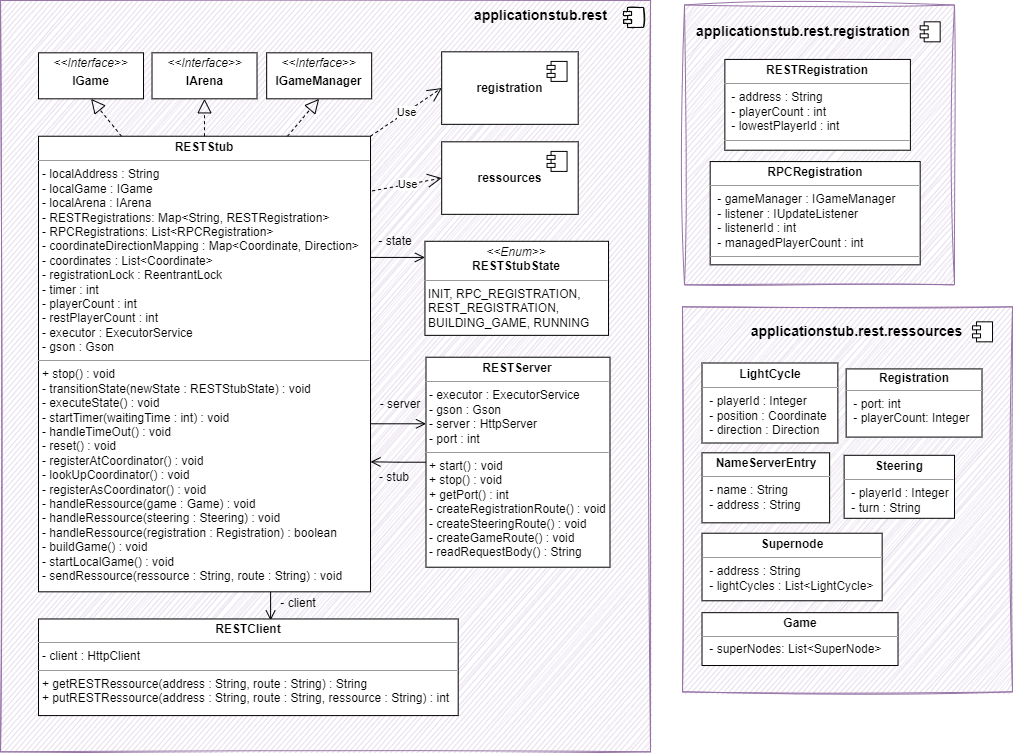

The diagram above was exported from draw.io. Its source (the exported page's mxGraphModel, read from the mxfile embedded in the PNG):
<mxGraphModel dx="6184" dy="2179" grid="1" gridSize="10" guides="1" tooltips="1" connect="1" arrows="1" fold="1" page="1" pageScale="1" pageWidth="827" pageHeight="1169" math="0" shadow="0">
  <root>
    <mxCell id="0" />
    <mxCell id="1" parent="0" />
    <mxCell id="2" value="" style="html=1;dropTarget=0;sketch=1;fillColor=#e1d5e7;strokeColor=#9673a6;" vertex="1" parent="1">
      <mxGeometry x="-2406.98" y="310" width="650" height="751.32" as="geometry" />
    </mxCell>
    <mxCell id="3" value="" style="shape=module;jettyWidth=8;jettyHeight=4;sketch=1;" vertex="1" parent="2">
      <mxGeometry x="1" width="20" height="20" relative="1" as="geometry">
        <mxPoint x="-27" y="7" as="offset" />
      </mxGeometry>
    </mxCell>
    <mxCell id="4" style="edgeStyle=orthogonalEdgeStyle;rounded=0;orthogonalLoop=1;jettySize=auto;html=1;exitX=0.25;exitY=1;exitDx=0;exitDy=0;entryX=0.553;entryY=0.016;entryDx=0;entryDy=0;entryPerimeter=0;endArrow=open;endFill=0;endSize=8;" edge="1" target="18" parent="1">
      <mxGeometry relative="1" as="geometry">
        <mxPoint x="-2321.0099999999993" y="794.8000000000002" as="sourcePoint" />
      </mxGeometry>
    </mxCell>
    <mxCell id="5" style="edgeStyle=orthogonalEdgeStyle;rounded=0;orthogonalLoop=1;jettySize=auto;html=1;exitX=0.998;exitY=0.266;exitDx=0;exitDy=0;endArrow=open;endFill=0;endSize=8;exitPerimeter=0;" edge="1" source="7" target="42" parent="1">
      <mxGeometry relative="1" as="geometry">
        <mxPoint x="-2155.01" y="794.7999999999997" as="sourcePoint" />
        <Array as="points">
          <mxPoint x="-2037.98" y="568.3199999999999" />
        </Array>
      </mxGeometry>
    </mxCell>
    <mxCell id="6" style="edgeStyle=orthogonalEdgeStyle;rounded=0;orthogonalLoop=1;jettySize=auto;html=1;exitX=1;exitY=0.75;exitDx=0;exitDy=0;endArrow=open;endFill=0;endSize=8;" edge="1" source="7" target="17" parent="1">
      <mxGeometry relative="1" as="geometry">
        <Array as="points">
          <mxPoint x="-2036.98" y="733.3199999999999" />
        </Array>
      </mxGeometry>
    </mxCell>
    <mxCell id="7" value="&lt;p style=&quot;margin:0px;margin-top:4px;text-align:center;&quot;&gt;&lt;b&gt;RESTStub&lt;/b&gt;&lt;/p&gt;&lt;hr size=&quot;1&quot;&gt;&lt;p style=&quot;margin:0px;margin-left:4px;&quot;&gt;&lt;font style=&quot;font-size: 12px;&quot;&gt;- localAddress : String&lt;/font&gt;&lt;/p&gt;&lt;p style=&quot;margin:0px;margin-left:4px;&quot;&gt;&lt;font style=&quot;font-size: 12px;&quot;&gt;- localGame : IGame&lt;/font&gt;&lt;/p&gt;&lt;p style=&quot;margin:0px;margin-left:4px;&quot;&gt;&lt;font style=&quot;font-size: 12px;&quot;&gt;- localArena : IArena&lt;/font&gt;&lt;/p&gt;&lt;p style=&quot;margin:0px;margin-left:4px;&quot;&gt;&lt;font style=&quot;font-size: 12px;&quot;&gt;- RESTRegistrations: Map&amp;lt;String, RESTRegistration&amp;gt;&lt;/font&gt;&lt;/p&gt;&lt;p style=&quot;margin:0px;margin-left:4px;&quot;&gt;- RPCRegistrations: List&amp;lt;RPCRegistration&amp;gt;&lt;/p&gt;&lt;p style=&quot;border-color: var(--border-color); margin: 0px 0px 0px 4px;&quot;&gt;- coordinateDirectionMapping : Map&amp;lt;Coordinate, Direction&amp;gt;&lt;/p&gt;&lt;p style=&quot;border-color: var(--border-color); margin: 0px 0px 0px 4px;&quot;&gt;- coordinates : List&amp;lt;Coordinate&amp;gt;&lt;/p&gt;&lt;p style=&quot;margin:0px;margin-left:4px;&quot;&gt;- registrationLock : ReentrantLock&lt;/p&gt;&lt;p style=&quot;margin:0px;margin-left:4px;&quot;&gt;- timer : int&lt;/p&gt;&lt;p style=&quot;margin:0px;margin-left:4px;&quot;&gt;- playerCount : int&lt;/p&gt;&lt;p style=&quot;margin:0px;margin-left:4px;&quot;&gt;- restPlayerCount : int&lt;/p&gt;&lt;p style=&quot;margin:0px;margin-left:4px;&quot;&gt;- executor : ExecutorService&lt;/p&gt;&lt;p style=&quot;margin:0px;margin-left:4px;&quot;&gt;- gson : Gson&lt;/p&gt;&lt;hr size=&quot;1&quot;&gt;&lt;p style=&quot;margin: 0px 0px 0px 4px;&quot;&gt;+ stop() : void&lt;/p&gt;&lt;p style=&quot;margin: 0px 0px 0px 4px;&quot;&gt;- transitionState(newState : RESTStubState) : void&lt;/p&gt;&lt;p style=&quot;margin: 0px 0px 0px 4px;&quot;&gt;- executeState() : void&lt;/p&gt;&lt;p style=&quot;margin: 0px 0px 0px 4px;&quot;&gt;- startTimer(waitingTime : int) : void&lt;/p&gt;&lt;p style=&quot;margin: 0px 0px 0px 4px;&quot;&gt;- handleTimeOut() : void&lt;/p&gt;&lt;p style=&quot;margin: 0px 0px 0px 4px;&quot;&gt;- reset() : void&lt;/p&gt;&lt;p style=&quot;margin: 0px 0px 0px 4px;&quot;&gt;- registerAtCoordinator() : void&lt;/p&gt;&lt;p style=&quot;margin: 0px 0px 0px 4px;&quot;&gt;- lookUpCoordinator() : void&lt;/p&gt;&lt;p style=&quot;margin: 0px 0px 0px 4px;&quot;&gt;- registerAsCoordinator() : void&lt;/p&gt;&lt;p style=&quot;margin: 0px 0px 0px 4px;&quot;&gt;- handleRessource(game : Game) : void&lt;/p&gt;&lt;p style=&quot;margin: 0px 0px 0px 4px;&quot;&gt;- handleRessource(steering : Steering) : void&lt;/p&gt;&lt;p style=&quot;margin: 0px 0px 0px 4px;&quot;&gt;- handleRessource(registration : Registration) : boolean&lt;/p&gt;&lt;p style=&quot;margin: 0px 0px 0px 4px;&quot;&gt;- buildGame() : void&lt;/p&gt;&lt;p style=&quot;margin: 0px 0px 0px 4px;&quot;&gt;- startLocalGame() : void&lt;/p&gt;&lt;p style=&quot;margin: 0px 0px 0px 4px;&quot;&gt;- sendRessource(ressource : String, route : String) : void&lt;/p&gt;&lt;p style=&quot;margin:0px;margin-left:4px;&quot;&gt;&lt;br&gt;&lt;/p&gt;&lt;p style=&quot;margin:0px;margin-left:4px;&quot;&gt;&lt;br&gt;&lt;/p&gt;&lt;div style=&quot;padding: 0px; margin: 0px;&quot;&gt;&lt;br style=&quot;padding: 0px; margin: 0px;&quot;&gt;&lt;/div&gt;" style="verticalAlign=top;align=left;overflow=fill;fontSize=12;fontFamily=Helvetica;html=1;sketch=0;fillColor=default;" vertex="1" parent="1">
      <mxGeometry x="-2368.98" y="445.73" width="332" height="455.59" as="geometry" />
    </mxCell>
    <mxCell id="8" value="&lt;p style=&quot;margin:0px;margin-top:4px;text-align:center;&quot;&gt;&lt;i&gt;&amp;lt;&amp;lt;Interface&lt;/i&gt;&lt;i style=&quot;background-color: initial;&quot;&gt;&amp;gt;&amp;gt;&lt;/i&gt;&lt;/p&gt;&lt;p style=&quot;margin:0px;margin-top:4px;text-align:center;&quot;&gt;&lt;b&gt;IArena&lt;/b&gt;&lt;/p&gt;&lt;p style=&quot;margin: 0px 0px 0px 4px;&quot;&gt;&lt;br&gt;&lt;/p&gt;&lt;p style=&quot;margin: 0px 0px 0px 4px;&quot;&gt;&lt;br&gt;&lt;/p&gt;" style="verticalAlign=top;align=left;overflow=fill;fontSize=12;fontFamily=Helvetica;html=1;" vertex="1" parent="1">
      <mxGeometry x="-2255.48" y="362.3199999999999" width="105" height="46" as="geometry" />
    </mxCell>
    <mxCell id="9" value="&lt;p style=&quot;margin:0px;margin-top:4px;text-align:center;&quot;&gt;&lt;i&gt;&amp;lt;&amp;lt;Interface&lt;/i&gt;&lt;i style=&quot;background-color: initial;&quot;&gt;&amp;gt;&amp;gt;&lt;/i&gt;&lt;/p&gt;&lt;p style=&quot;margin:0px;margin-top:4px;text-align:center;&quot;&gt;&lt;b&gt;IGameManager&lt;/b&gt;&lt;/p&gt;&lt;p style=&quot;margin: 0px 0px 0px 4px;&quot;&gt;&lt;br&gt;&lt;/p&gt;&lt;p style=&quot;margin: 0px 0px 0px 4px;&quot;&gt;&lt;br&gt;&lt;/p&gt;" style="verticalAlign=top;align=left;overflow=fill;fontSize=12;fontFamily=Helvetica;html=1;" vertex="1" parent="1">
      <mxGeometry x="-2140.84" y="362.3199999999999" width="105" height="46" as="geometry" />
    </mxCell>
    <mxCell id="10" value="&lt;p style=&quot;margin:0px;margin-top:4px;text-align:center;&quot;&gt;&lt;i&gt;&amp;lt;&amp;lt;Interface&lt;/i&gt;&lt;i style=&quot;background-color: initial;&quot;&gt;&amp;gt;&amp;gt;&lt;/i&gt;&lt;/p&gt;&lt;p style=&quot;margin:0px;margin-top:4px;text-align:center;&quot;&gt;&lt;b&gt;IGame&lt;/b&gt;&lt;/p&gt;&lt;p style=&quot;margin: 0px 0px 0px 4px;&quot;&gt;&lt;br&gt;&lt;/p&gt;&lt;p style=&quot;margin: 0px 0px 0px 4px;&quot;&gt;&lt;br&gt;&lt;/p&gt;" style="verticalAlign=top;align=left;overflow=fill;fontSize=12;fontFamily=Helvetica;html=1;" vertex="1" parent="1">
      <mxGeometry x="-2368.98" y="362.31999999999994" width="105" height="46" as="geometry" />
    </mxCell>
    <mxCell id="11" value="&lt;span style=&quot;font-size: 14px;&quot;&gt;&lt;b&gt;applicationstub.rest&lt;/b&gt;&lt;/span&gt;" style="text;html=1;strokeColor=none;fillColor=none;align=center;verticalAlign=middle;whiteSpace=wrap;rounded=0;sketch=1;" vertex="1" parent="1">
      <mxGeometry x="-1893.8" y="310.00000000000074" width="55" height="30" as="geometry" />
    </mxCell>
    <mxCell id="12" value="Use" style="endArrow=open;endSize=12;dashed=1;html=1;rounded=0;entryX=0;entryY=0.5;entryDx=0;entryDy=0;exitX=1;exitY=0;exitDx=0;exitDy=0;" edge="1" source="7" target="34" parent="1">
      <mxGeometry width="160" relative="1" as="geometry">
        <mxPoint x="-2266.98" y="681.3199999999999" as="sourcePoint" />
        <mxPoint x="-2035.5400000000004" y="527.9999999999998" as="targetPoint" />
      </mxGeometry>
    </mxCell>
    <mxCell id="13" value="" style="endArrow=block;dashed=1;endFill=0;endSize=12;html=1;rounded=0;exitX=0.25;exitY=0;exitDx=0;exitDy=0;entryX=0.5;entryY=1;entryDx=0;entryDy=0;" edge="1" source="7" target="10" parent="1">
      <mxGeometry width="160" relative="1" as="geometry">
        <mxPoint x="-2306.98" y="671.3199999999999" as="sourcePoint" />
        <mxPoint x="-2146.98" y="671.3199999999999" as="targetPoint" />
      </mxGeometry>
    </mxCell>
    <mxCell id="14" value="" style="endArrow=block;dashed=1;endFill=0;endSize=12;html=1;rounded=0;exitX=0.5;exitY=0;exitDx=0;exitDy=0;entryX=0.5;entryY=1;entryDx=0;entryDy=0;" edge="1" source="7" target="8" parent="1">
      <mxGeometry width="160" relative="1" as="geometry">
        <mxPoint x="-2216.98" y="641.3199999999999" as="sourcePoint" />
        <mxPoint x="-2056.98" y="641.3199999999999" as="targetPoint" />
      </mxGeometry>
    </mxCell>
    <mxCell id="15" value="" style="endArrow=block;dashed=1;endFill=0;endSize=12;html=1;rounded=0;exitX=0.75;exitY=0;exitDx=0;exitDy=0;entryX=0.5;entryY=1;entryDx=0;entryDy=0;" edge="1" source="7" target="9" parent="1">
      <mxGeometry width="160" relative="1" as="geometry">
        <mxPoint x="-2206.98" y="681.3199999999999" as="sourcePoint" />
        <mxPoint x="-2046.98" y="681.3199999999999" as="targetPoint" />
      </mxGeometry>
    </mxCell>
    <mxCell id="16" style="edgeStyle=orthogonalEdgeStyle;rounded=0;sketch=0;orthogonalLoop=1;jettySize=auto;html=1;exitX=0;exitY=0.5;exitDx=0;exitDy=0;endArrow=open;endFill=0;endSize=8;" edge="1" source="17" parent="1">
      <mxGeometry relative="1" as="geometry">
        <mxPoint x="-2036.9799999999996" y="771.3199999999997" as="targetPoint" />
      </mxGeometry>
    </mxCell>
    <mxCell id="17" value="&lt;p style=&quot;margin:0px;margin-top:4px;text-align:center;&quot;&gt;&lt;b&gt;RESTServer&lt;/b&gt;&lt;/p&gt;&lt;hr size=&quot;1&quot;&gt;&lt;p style=&quot;margin:0px;margin-left:4px;&quot;&gt;&lt;font style=&quot;font-size: 12px;&quot;&gt;- executor : ExecutorService&lt;br&gt;&lt;/font&gt;&lt;/p&gt;&lt;p style=&quot;margin:0px;margin-left:4px;&quot;&gt;- gson : Gson&lt;/p&gt;&lt;p style=&quot;margin:0px;margin-left:4px;&quot;&gt;- server : HttpServer&lt;/p&gt;&lt;p style=&quot;margin:0px;margin-left:4px;&quot;&gt;- port : int&lt;/p&gt;&lt;hr size=&quot;1&quot;&gt;&lt;p style=&quot;margin: 0px 0px 0px 4px;&quot;&gt;&lt;span style=&quot;background-color: initial;&quot;&gt;+ start() : void&lt;/span&gt;&lt;br&gt;&lt;/p&gt;&lt;p style=&quot;margin: 0px 0px 0px 4px;&quot;&gt;+ stop() : void&lt;/p&gt;&lt;p style=&quot;margin: 0px 0px 0px 4px;&quot;&gt;+ getPort() : int&lt;/p&gt;&lt;p style=&quot;margin: 0px 0px 0px 4px;&quot;&gt;- createRegistrationRoute() : void&lt;/p&gt;&lt;p style=&quot;margin: 0px 0px 0px 4px;&quot;&gt;- createSteeringRoute() : void&lt;/p&gt;&lt;p style=&quot;margin: 0px 0px 0px 4px;&quot;&gt;- createGameRoute() : void&lt;/p&gt;&lt;p style=&quot;margin: 0px 0px 0px 4px;&quot;&gt;- readRequestBody() : String&lt;/p&gt;&lt;p style=&quot;margin:0px;margin-left:4px;&quot;&gt;&lt;br&gt;&lt;/p&gt;&lt;p style=&quot;margin:0px;margin-left:4px;&quot;&gt;&lt;br&gt;&lt;/p&gt;&lt;div style=&quot;padding: 0px; margin: 0px;&quot;&gt;&lt;br style=&quot;padding: 0px; margin: 0px;&quot;&gt;&lt;/div&gt;" style="verticalAlign=top;align=left;overflow=fill;fontSize=12;fontFamily=Helvetica;html=1;sketch=0;fillColor=default;" vertex="1" parent="1">
      <mxGeometry x="-1981.51" y="666.72" width="184" height="210" as="geometry" />
    </mxCell>
    <mxCell id="18" value="&lt;p style=&quot;margin:0px;margin-top:4px;text-align:center;&quot;&gt;&lt;b&gt;RESTClient&lt;/b&gt;&lt;/p&gt;&lt;hr size=&quot;1&quot;&gt;&lt;p style=&quot;margin:0px;margin-left:4px;&quot;&gt;&lt;font style=&quot;font-size: 12px;&quot;&gt;- client : HttpClient&lt;br&gt;&lt;/font&gt;&lt;/p&gt;&lt;hr size=&quot;1&quot;&gt;&lt;p style=&quot;margin: 0px 0px 0px 4px;&quot;&gt;+ getRESTRessource(address : String, route : String) : String&lt;/p&gt;&lt;p style=&quot;margin: 0px 0px 0px 4px;&quot;&gt;+ putRESTRessource(address : String, route : String, ressource : String) : int&lt;/p&gt;&lt;p style=&quot;margin:0px;margin-left:4px;&quot;&gt;&lt;br&gt;&lt;/p&gt;&lt;p style=&quot;margin:0px;margin-left:4px;&quot;&gt;&lt;br&gt;&lt;/p&gt;&lt;div style=&quot;padding: 0px; margin: 0px;&quot;&gt;&lt;br style=&quot;padding: 0px; margin: 0px;&quot;&gt;&lt;/div&gt;" style="verticalAlign=top;align=left;overflow=fill;fontSize=12;fontFamily=Helvetica;html=1;sketch=0;fillColor=default;" vertex="1" parent="1">
      <mxGeometry x="-2368.98" y="928.4700000000003" width="419.68" height="96.62" as="geometry" />
    </mxCell>
    <mxCell id="19" value="" style="html=1;dropTarget=0;sketch=1;container=0;fillColor=#e1d5e7;strokeColor=#9673a6;curveFitting=1;jiggle=2;" vertex="1" parent="1">
      <mxGeometry x="-1723.0000000000002" y="314.49" width="270" height="279.83" as="geometry" />
    </mxCell>
    <mxCell id="20" value="" style="shape=module;jettyWidth=8;jettyHeight=4;" vertex="1" parent="1">
      <mxGeometry x="-1487.3299999999997" y="331.3299999999998" width="20" height="20" as="geometry" />
    </mxCell>
    <mxCell id="21" value="&lt;span style=&quot;font-size: 14px;&quot;&gt;&lt;b&gt;applicationstub.rest.registration&lt;/b&gt;&lt;/span&gt;" style="text;html=1;strokeColor=none;fillColor=none;align=center;verticalAlign=middle;whiteSpace=wrap;rounded=0;sketch=1;" vertex="1" parent="1">
      <mxGeometry x="-1736.4800000000002" y="326.33000000000004" width="263.84" height="30" as="geometry" />
    </mxCell>
    <mxCell id="22" value="&lt;p style=&quot;margin:0px;margin-top:4px;text-align:center;&quot;&gt;&lt;b&gt;RESTRegistration&lt;/b&gt;&lt;/p&gt;&lt;hr size=&quot;1&quot;&gt;&lt;p style=&quot;margin:0px;margin-left:4px;&quot;&gt;&lt;span style=&quot;background-color: initial;&quot;&gt;&amp;nbsp;- address : String&amp;nbsp;&amp;nbsp;&lt;/span&gt;&lt;/p&gt;&lt;p style=&quot;margin:0px;margin-left:4px;&quot;&gt;&lt;span style=&quot;background-color: initial;&quot;&gt;&amp;nbsp;- playerCount : int&lt;/span&gt;&lt;br&gt;&lt;/p&gt;&lt;p style=&quot;margin:0px;margin-left:4px;&quot;&gt;&amp;nbsp;- lowestPlayerId : int&lt;/p&gt;&lt;hr size=&quot;1&quot;&gt;&lt;p style=&quot;margin: 0px 0px 0px 4px;&quot;&gt;&lt;br&gt;&lt;/p&gt;" style="verticalAlign=top;align=left;overflow=fill;fontSize=12;fontFamily=Helvetica;html=1;sketch=0;fillColor=default;" vertex="1" parent="1">
      <mxGeometry x="-1682.6400000000006" y="368.92999999999995" width="185.53" height="90.79" as="geometry" />
    </mxCell>
    <mxCell id="23" value="&lt;p style=&quot;margin:0px;margin-top:4px;text-align:center;&quot;&gt;&lt;b&gt;RPCRegistration&lt;/b&gt;&lt;/p&gt;&lt;hr size=&quot;1&quot;&gt;&lt;p style=&quot;margin:0px;margin-left:4px;&quot;&gt;&lt;font style=&quot;font-size: 12px;&quot;&gt;&amp;nbsp;- gameManager : IGameManager&lt;br&gt;&lt;/font&gt;&lt;/p&gt;&lt;p style=&quot;margin:0px;margin-left:4px;&quot;&gt;&amp;nbsp;- listener : IUpdateListener&lt;/p&gt;&lt;p style=&quot;margin:0px;margin-left:4px;&quot;&gt;&amp;nbsp;- listenerId : int&lt;/p&gt;&lt;p style=&quot;margin:0px;margin-left:4px;&quot;&gt;&amp;nbsp;- managedPlayerCount : int&lt;/p&gt;&lt;hr size=&quot;1&quot;&gt;&lt;p style=&quot;margin: 0px 0px 0px 4px;&quot;&gt;&lt;br&gt;&lt;/p&gt;" style="verticalAlign=top;align=left;overflow=fill;fontSize=12;fontFamily=Helvetica;html=1;sketch=0;fillColor=default;" vertex="1" parent="1">
      <mxGeometry x="-1697.3300000000002" y="471.07000000000005" width="210" height="103.25" as="geometry" />
    </mxCell>
    <mxCell id="24" value="" style="html=1;dropTarget=0;sketch=1;container=0;shadow=0;fillColor=#e1d5e7;strokeColor=#9673a6;curveFitting=1;jiggle=2;" vertex="1" parent="1">
      <mxGeometry x="-1724.99" y="616.3199999999999" width="330.01" height="385" as="geometry" />
    </mxCell>
    <mxCell id="25" value="" style="shape=module;jettyWidth=8;jettyHeight=4;" vertex="1" parent="1">
      <mxGeometry x="-1434.9799999999998" y="631.3199999999997" width="20" height="20" as="geometry" />
    </mxCell>
    <mxCell id="26" value="&lt;p style=&quot;margin: 4px 0px 0px; text-align: center; line-height: 100%;&quot;&gt;&lt;b&gt;Registration&lt;/b&gt;&lt;/p&gt;&lt;hr style=&quot;line-height: 100%;&quot; size=&quot;1&quot;&gt;&lt;p style=&quot;margin: 0px 0px 0px 4px; line-height: 120%;&quot;&gt;&lt;font style=&quot;font-size: 12px;&quot;&gt;&amp;nbsp;- port: int&lt;br&gt;&lt;/font&gt;&lt;/p&gt;&lt;p style=&quot;margin: 0px 0px 0px 4px; line-height: 120%;&quot;&gt;&amp;nbsp;- playerCount: Integer&lt;/p&gt;" style="verticalAlign=top;align=left;overflow=fill;fontSize=12;fontFamily=Helvetica;html=1;sketch=0;fillColor=default;" vertex="1" parent="1">
      <mxGeometry x="-1561.35" y="678.4200000000001" width="135.85" height="68.16" as="geometry" />
    </mxCell>
    <mxCell id="27" value="&lt;p style=&quot;margin:0px;margin-top:4px;text-align:center;&quot;&gt;&lt;b&gt;Steering&lt;/b&gt;&lt;/p&gt;&lt;hr size=&quot;1&quot;&gt;&lt;p style=&quot;margin: 0px 0px 0px 4px; line-height: 120%;&quot;&gt;&lt;font style=&quot;font-size: 12px;&quot;&gt;&amp;nbsp;- playerId : Integer&lt;br&gt;&lt;/font&gt;&lt;/p&gt;&lt;p style=&quot;margin: 0px 0px 0px 4px; line-height: 120%;&quot;&gt;&amp;nbsp;- turn : String&lt;/p&gt;" style="verticalAlign=top;align=left;overflow=fill;fontSize=12;fontFamily=Helvetica;html=1;sketch=0;fillColor=default;" vertex="1" parent="1">
      <mxGeometry x="-1563.3700000000001" y="764.8" width="110.35" height="63" as="geometry" />
    </mxCell>
    <mxCell id="28" value="&lt;p style=&quot;margin:0px;margin-top:4px;text-align:center;&quot;&gt;&lt;b&gt;LightCycle&lt;/b&gt;&lt;/p&gt;&lt;hr size=&quot;1&quot;&gt;&lt;p style=&quot;margin: 0px 0px 0px 4px; line-height: 120%;&quot;&gt;&lt;font style=&quot;font-size: 12px;&quot;&gt;&amp;nbsp;- playerId : Integer&lt;br&gt;&lt;/font&gt;&lt;/p&gt;&lt;p style=&quot;margin: 0px 0px 0px 4px; line-height: 120%;&quot;&gt;&amp;nbsp;- position : Coordinate&lt;/p&gt;&lt;p style=&quot;margin: 0px 0px 0px 4px; line-height: 120%;&quot;&gt;&amp;nbsp;- direction : Direction&lt;/p&gt;" style="verticalAlign=top;align=left;overflow=fill;fontSize=12;fontFamily=Helvetica;html=1;sketch=0;fillColor=default;" vertex="1" parent="1">
      <mxGeometry x="-1705.49" y="672.5" width="135.84" height="80" as="geometry" />
    </mxCell>
    <mxCell id="29" value="&lt;p style=&quot;margin:0px;margin-top:4px;text-align:center;&quot;&gt;&lt;b&gt;Supernode&lt;/b&gt;&lt;/p&gt;&lt;hr size=&quot;1&quot;&gt;&lt;p style=&quot;margin:0px;margin-left:4px;&quot;&gt;&lt;font style=&quot;font-size: 12px;&quot;&gt;&amp;nbsp;- address : String&lt;br&gt;&lt;/font&gt;&lt;/p&gt;&lt;p style=&quot;margin:0px;margin-left:4px;&quot;&gt;&lt;font style=&quot;font-size: 12px;&quot;&gt;&amp;nbsp;- lightCycles : List&amp;lt;LightCycle&amp;gt;&lt;/font&gt;&lt;/p&gt;" style="verticalAlign=top;align=left;overflow=fill;fontSize=12;fontFamily=Helvetica;html=1;sketch=0;fillColor=default;" vertex="1" parent="1">
      <mxGeometry x="-1705.49" y="842.72" width="180.13" height="67.55" as="geometry" />
    </mxCell>
    <mxCell id="30" value="&lt;p style=&quot;margin:0px;margin-top:4px;text-align:center;&quot;&gt;&lt;b&gt;Game&lt;/b&gt;&lt;/p&gt;&lt;hr size=&quot;1&quot;&gt;&lt;p style=&quot;margin: 0px 0px 0px 4px; line-height: 110%;&quot;&gt;&lt;font style=&quot;font-size: 12px;&quot;&gt;&amp;nbsp;- superNodes: List&amp;lt;SuperNode&amp;gt;&lt;/font&gt;&lt;/p&gt;" style="verticalAlign=top;align=left;overflow=fill;fontSize=12;fontFamily=Helvetica;html=1;sketch=0;fillColor=default;" vertex="1" parent="1">
      <mxGeometry x="-1705.49" y="922.1700000000001" width="196.01" height="52.85" as="geometry" />
    </mxCell>
    <mxCell id="31" value="&lt;span style=&quot;font-size: 14px;&quot;&gt;&lt;b&gt;applicationstub.rest.ressources&lt;/b&gt;&lt;/span&gt;" style="text;html=1;strokeColor=none;fillColor=none;align=center;verticalAlign=middle;whiteSpace=wrap;rounded=0;sketch=1;" vertex="1" parent="1">
      <mxGeometry x="-1577.8800000000003" y="626.3200000000008" width="55" height="30" as="geometry" />
    </mxCell>
    <mxCell id="32" value="&lt;p style=&quot;margin:0px;margin-top:4px;text-align:center;&quot;&gt;&lt;b&gt;NameServerEntry&lt;/b&gt;&lt;/p&gt;&lt;hr size=&quot;1&quot;&gt;&lt;p style=&quot;margin: 0px 0px 0px 4px; line-height: 120%;&quot;&gt;&lt;font style=&quot;font-size: 12px;&quot;&gt;&amp;nbsp;- name : String&lt;br&gt;&lt;/font&gt;&lt;/p&gt;&lt;p style=&quot;margin: 0px 0px 0px 4px; line-height: 120%;&quot;&gt;&amp;nbsp;- address : String&lt;/p&gt;" style="verticalAlign=top;align=left;overflow=fill;fontSize=12;fontFamily=Helvetica;html=1;sketch=0;fillColor=default;" vertex="1" parent="1">
      <mxGeometry x="-1705.4899999999998" y="762.3199999999999" width="127.61" height="70" as="geometry" />
    </mxCell>
    <mxCell id="33" value="" style="group" connectable="0" vertex="1" parent="1">
      <mxGeometry x="-1955.9800000000007" y="361.31999999999994" width="136.5" height="72.52" as="geometry" />
    </mxCell>
    <mxCell id="34" value="&lt;b&gt;registration&lt;/b&gt;" style="html=1;dropTarget=0;sketch=0;container=0;" vertex="1" parent="33">
      <mxGeometry x="-9.83" width="136.5" height="72.52" as="geometry" />
    </mxCell>
    <mxCell id="35" value="" style="shape=module;jettyWidth=8;jettyHeight=4;" vertex="1" parent="33">
      <mxGeometry x="95.5400000000003" y="9.589999999999781" width="20" height="20" as="geometry" />
    </mxCell>
    <mxCell id="36" value="" style="group" connectable="0" vertex="1" parent="1">
      <mxGeometry x="-1955.9800000000005" y="451.31999999999994" width="136.5" height="72.52" as="geometry" />
    </mxCell>
    <mxCell id="37" value="&lt;b&gt;ressources&lt;/b&gt;" style="html=1;dropTarget=0;sketch=0;container=0;" vertex="1" parent="36">
      <mxGeometry x="-9.83" width="136.5" height="72.52" as="geometry" />
    </mxCell>
    <mxCell id="38" value="" style="shape=module;jettyWidth=8;jettyHeight=4;" vertex="1" parent="36">
      <mxGeometry x="95.5400000000003" y="9.589999999999781" width="20" height="20" as="geometry" />
    </mxCell>
    <mxCell id="39" value="Use" style="endArrow=open;endSize=12;dashed=1;html=1;rounded=0;exitX=1.005;exitY=0.12;exitDx=0;exitDy=0;entryX=0;entryY=0.5;entryDx=0;entryDy=0;exitPerimeter=0;" edge="1" source="7" target="37" parent="1">
      <mxGeometry width="160" relative="1" as="geometry">
        <mxPoint x="-1887.15" y="497.99000000000007" as="sourcePoint" />
        <mxPoint x="-1877.0200000000004" y="428.66000000000014" as="targetPoint" />
      </mxGeometry>
    </mxCell>
    <mxCell id="40" value="- stub" style="text;html=1;strokeColor=none;fillColor=none;align=center;verticalAlign=middle;whiteSpace=wrap;rounded=0;" vertex="1" parent="1">
      <mxGeometry x="-2042.98" y="771.5899999999999" width="60" height="30" as="geometry" />
    </mxCell>
    <mxCell id="41" value="- server" style="text;html=1;strokeColor=none;fillColor=none;align=center;verticalAlign=middle;whiteSpace=wrap;rounded=0;" vertex="1" parent="1">
      <mxGeometry x="-2037.01" y="698.5300000000002" width="60" height="30" as="geometry" />
    </mxCell>
    <mxCell id="42" value="&lt;p style=&quot;margin:0px;margin-top:4px;text-align:center;&quot;&gt;&lt;i&gt;&amp;lt;&amp;lt;Enum&amp;gt;&amp;gt;&lt;/i&gt;&lt;br&gt;&lt;b&gt;RESTStubState&lt;/b&gt;&lt;/p&gt;&lt;hr size=&quot;1&quot;&gt;&lt;p style=&quot;margin:0px;margin-left:4px;&quot;&gt;INIT, RPC_REGISTRATION,&amp;nbsp;&lt;/p&gt;&lt;p style=&quot;margin:0px;margin-left:4px;&quot;&gt;REST_REGISTRATION,&lt;/p&gt;&lt;p style=&quot;margin:0px;margin-left:4px;&quot;&gt;BUILDING_GAME, RUNNING&lt;/p&gt;" style="verticalAlign=top;align=left;overflow=fill;fontSize=12;fontFamily=Helvetica;html=1;" vertex="1" parent="1">
      <mxGeometry x="-1982.5500000000002" y="550.78" width="183.59" height="94.08" as="geometry" />
    </mxCell>
    <mxCell id="43" value="- state" style="text;html=1;strokeColor=none;fillColor=none;align=center;verticalAlign=middle;whiteSpace=wrap;rounded=0;" vertex="1" parent="1">
      <mxGeometry x="-2057.0600000000004" y="536.1800000000001" width="90.04" height="30" as="geometry" />
    </mxCell>
    <mxCell id="44" value="- client" style="text;html=1;strokeColor=none;fillColor=none;align=center;verticalAlign=middle;whiteSpace=wrap;rounded=0;" vertex="1" parent="1">
      <mxGeometry x="-2138.98" y="898.47" width="60" height="30" as="geometry" />
    </mxCell>
  </root>
</mxGraphModel>